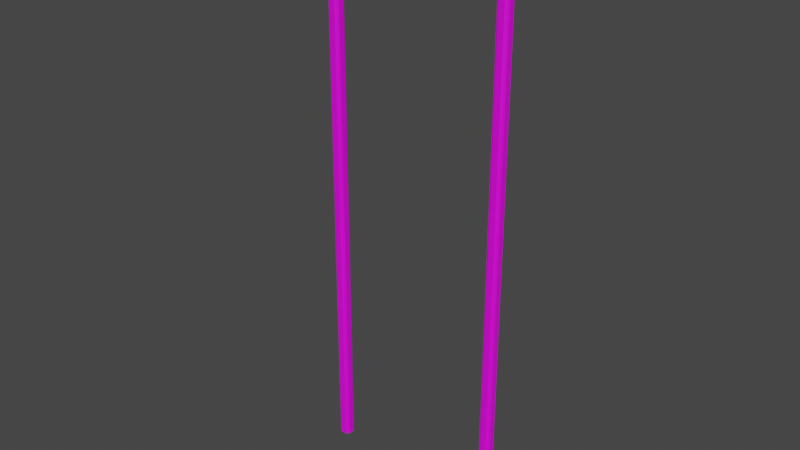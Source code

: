 # Source: MenuTable.blend  (saved by Blender 2.81.16; exported with 4.5.12 LTS)
import bpy
from mathutils import Matrix  # noqa: F401  (used for matrix-valued properties, if any)

bpy.ops.wm.read_factory_settings(use_empty=True)
scene = bpy.context.scene
scene.name = 'Scene'

# ---- collections
col_collection = bpy.data.collections.new('Collection'); scene.collection.children.link(col_collection)

# ---- images (referenced by path relative to the original .blend; pixels are not part of the script)
import os
ASSET_DIR = os.environ.get("B2B_ASSET_DIR", "")  # directory of the original .blend (textures are referenced by path, not embedded)
HERE = os.path.dirname(os.path.abspath(__file__))  # packed textures are extracted next to this script under _unpacked/

def load_image(name, relpath, width, height, colorspace="sRGB"):
    """Load a texture the original file referenced (path relative to the .blend, or extracted next to this script)."""
    p = next((c for c in (os.path.join(HERE, relpath), os.path.join(ASSET_DIR, relpath)) if relpath and os.path.exists(c)), "")
    if p:
        img = bpy.data.images.load(p, check_existing=True)
        img.name = name
    else:  # same state as the original file: an image datablock whose file is absent (Cycles renders it pink)
        img = bpy.data.images.new(name, width, height)
        img.source = "FILE"
        img.filepath = "//" + (relpath or name)
    img.colorspace_settings.name = colorspace
    return img
img_table_base_color = load_image('Table Base Color', '', 1024, 1024, 'sRGB')

# ---- materials (node trees are filled in below, after node groups)
mat_material_001 = bpy.data.materials.new('Material.001')
mat_material_001.use_transparent_shadow = False

# ---- material node trees
mat_material_001.use_nodes = True; mat_material_001.node_tree.nodes.clear()
_N = mat_material_001.node_tree.nodes; _L = mat_material_001.node_tree.links
n0 = _N.new('ShaderNodeOutputMaterial'); n0.name = 'Material Output'; n0.location = (300, 300)
n1 = _N.new('ShaderNodeBsdfPrincipled'); n1.name = 'Principled BSDF'; n1.location = (10, 300)
n1.distribution = 'GGX'
n1.subsurface_method = 'BURLEY'
n1.inputs[3].default_value = 1.45
n1.inputs[27].default_value = (0.0, 0.0, 0.0, 1.0)
n1.inputs[28].default_value = 1.0
n2 = _N.new('ShaderNodeTexImage'); n2.name = 'Image Texture'; n2.location = (-280, 275)
n2.image = img_table_base_color
_L.new(n1.outputs[0], n0.inputs[0])
_L.new(n2.outputs[0], n1.inputs[0])
n0.is_active_output = True

# ---- world
world_world = bpy.data.worlds.new('World'); scene.world = world_world
world_world.use_nodes = True; world_world.node_tree.nodes.clear()
_N = world_world.node_tree.nodes; _L = world_world.node_tree.links
n0 = _N.new('ShaderNodeOutputWorld'); n0.name = 'World Output'; n0.location = (300, 300)
n1 = _N.new('ShaderNodeBackground'); n1.name = 'Background'; n1.location = (10, 300)
n1.inputs[0].default_value = (0.05088, 0.05088, 0.05088, 1.0)
_L.new(n1.outputs[0], n0.inputs[0])
n0.is_active_output = True
world_world.color = (0.05088, 0.05088, 0.05088)
world_world.use_sun_shadow = False
world_world.sun_shadow_jitter_overblur = 0.0

# ---- meshes
me_cube_001 = bpy.data.meshes.new('Cube.001')
me_cube_001.from_pydata([(0.4388, -0.6515, 0.978), (-0.8796, -0.5768, 1.2), (0.4388, -0.6515, 1.122), (0.4388, -0.5735, 1.2), (-1.35, -0.5768, 0.978), (-1.273, -0.5768, 1.2), (-1.35, -0.5768, 1.122), (-1.351, 0.2672, 1.122), (-1.273, 0.2672, 1.2), (-1.273, 0.3452, 1.122), (-1.351, 0.2672, 0.978), (-1.273, 0.3452, 0.978), (-0.8796, 0.3452, 0.978), (0.4388, 0.3485, 0.978), (-0.8796, 0.2672, 1.2), (0.4388, 0.2705, 1.2), (0.4388, 0.3485, 1.122), (-0.8796, 0.3452, 1.122), (1.283, -0.6515, 1.122), (1.361, -0.5735, 1.122), (1.283, -0.5735, 1.2), (1.283, -0.6515, 0.978), (1.361, -0.5735, 0.978), (1.283, 0.3485, 1.122), (1.283, 0.2705, 1.2), (1.361, 0.2705, 1.122), (1.283, 0.3485, 0.978), (1.361, 0.2705, 0.978), (0.4388, 0.2705, 0.9), (0.4388, -0.5735, 0.9), (1.283, -0.5735, 0.9), (1.283, 0.2705, 0.9), (-1.273, -0.5768, 0.9), (-0.8796, -0.5768, 0.9), (-0.8796, 0.2672, 0.9), (-1.273, 0.2672, 0.9), (-1.064, 0.02324, 0.9421), (-1.029, 0.05883, 0.9421), (1.039, 0.06212, 0.9291), (1.074, 0.02654, 0.9291), (-1.173, 0.05883, 0.9421), (-1.137, 0.02324, 0.9421), (-1.137, 0.1672, 0.9421), (-1.173, 0.1317, 0.9421), (-1.029, 0.1317, 0.9421), (-1.064, 0.1672, 0.9421), (0.02039, 0.05883, 0.9), (1.074, 0.1705, 0.9291), (1.039, 0.135, 0.9291), (1.147, 0.02654, 0.9291), (1.183, 0.06212, 0.9291), (1.183, 0.135, 0.9291), (1.147, 0.1705, 0.9291), (1.039, 0.135, -2.98e-08), (1.074, 0.1705, -2.98e-08), (1.074, 0.02654, -2.98e-08), (1.039, 0.06212, -2.98e-08), (1.183, 0.06212, -2.98e-08), (1.147, 0.02654, -2.98e-08), (1.147, 0.1705, -2.98e-08), (1.183, 0.135, -2.98e-08), (-1.137, 0.02324, -2.98e-08), (-1.173, 0.05883, -2.98e-08), (-1.029, 0.05883, -2.98e-08), (-1.064, 0.02324, -2.98e-08), (-1.064, 0.1672, -2.98e-08), (-1.029, 0.1317, -2.98e-08), (-1.173, 0.1317, -2.98e-08), (-1.137, 0.1672, -2.98e-08), (-0.8796, -0.6548, 0.978), (-0.8796, -0.6548, 1.122), (-1.331, 0.3265, 1.122), (-1.331, 0.3265, 0.978), (1.34, 0.3237, 1.122), (1.34, 0.3237, 0.978), (1.339, -0.6255, 1.122), (1.339, -0.6255, 0.978), (1.17, 0.03891, 0.9291), (1.17, 0.03891, -2.98e-08), (1.17, 0.1582, 0.9291), (1.17, 0.1582, -2.98e-08), (1.051, 0.1582, 0.9291), (1.051, 0.1582, -2.98e-08), (1.051, 0.03891, 0.9291), (1.051, 0.03891, -2.98e-08), (-1.041, 0.03562, 0.9421), (-1.041, 0.03562, -2.98e-08), (-1.16, 0.03562, 0.9421), (-1.16, 0.03562, -2.98e-08), (-1.16, 0.1549, 0.9421), (-1.16, 0.1549, -2.98e-08), (-1.041, 0.1549, 0.9421), (-1.041, 0.1549, -2.98e-08), (-1.003, -0.001919, 0.9), (-1.041, 0.03562, 0.9), (-0.1112, 0.03562, 0.9), (-1.16, 0.03562, 0.9), (-1.137, 0.02324, 0.9), (-1.16, 0.1549, 0.9), (-1.173, 0.1317, 0.9), (-1.041, 0.1549, 0.9), (-1.064, 0.1672, 0.9), (-1.064, 0.02324, 0.9), (0.008022, 0.03562, 0.9), (-0.1112, 0.1549, 0.9), (0.008022, 0.1549, 0.9), (-0.1236, 0.05883, 0.9), (-0.08802, 0.1672, 0.9), (0.02039, 0.1317, 0.9), (-1.272, -0.6548, 1.122), (-1.272, -0.5768, 1.2), (-1.272, -0.6548, 0.978), (-1.272, -0.5768, 0.9), (-1.332, -0.635, 1.122), (-1.332, -0.635, 0.978), (1.051, 0.03891, -5.786), (1.074, 0.02654, -5.786), (1.17, 0.03891, -5.786), (1.183, 0.06212, -5.786), (1.17, 0.1582, -5.786), (1.147, 0.1705, -5.786), (-1.16, 0.1549, -5.786), (-1.173, 0.1317, -5.786), (-1.16, 0.03562, -5.786), (-1.137, 0.02324, -5.786), (-1.041, 0.03562, -5.786), (-1.029, 0.05883, -5.786), (1.051, 0.1582, -5.786), (1.039, 0.135, -5.786), (-1.041, 0.1549, -5.786), (-1.064, 0.1672, -5.786), (-1.064, 0.02324, -5.786), (-1.029, 0.1317, -5.786), (1.039, 0.06212, -5.786), (1.147, 0.02654, -5.786), (-1.173, 0.05883, -5.786), (-1.137, 0.1672, -5.786), (1.074, 0.1705, -5.786), (1.183, 0.135, -5.786)], [(96, 97), (98, 99), (46, 108), (100, 101), (103, 46), (102, 97), (108, 105), (107, 104), (106, 95), (102, 94)], [(61, 88, 123, 124), (15, 3, 20, 24), (13, 16, 23, 26), (11, 9, 17, 12), (40, 43, 67, 62), (19, 22, 27, 25), (2, 0, 21, 18), (5, 1, 14, 8), (4, 6, 7, 10), (33, 29, 0, 69), (8, 9, 71), (72, 11, 35), (34, 12, 13, 28), (14, 15, 16, 17), (75, 19, 20), (30, 22, 76), (24, 25, 73), (74, 27, 31), (70, 69, 0, 2), (71, 72, 10, 7), (34, 35, 11, 12), (8, 14, 17, 9), (16, 13, 12, 17), (3, 15, 14, 1), (7, 6, 5, 8), (35, 32, 4, 10), (33, 34, 28, 29), (75, 76, 22, 19), (73, 74, 26, 23), (19, 25, 24, 20), (30, 31, 27, 22), (13, 26, 31, 28), (21, 0, 29, 30), (15, 24, 23, 16), (20, 3, 2, 18), (49, 39, 55, 58), (51, 50, 57, 60), (28, 31, 30, 29), (44, 37, 63, 66), (47, 52, 59, 54), (42, 45, 65, 68), (32, 35, 34, 33), (64, 61, 124, 131), (38, 48, 53, 56), (83, 84, 55, 39), (78, 77, 49, 58), (80, 79, 51, 60), (89, 90, 67, 43), (88, 87, 40, 62), (86, 85, 36, 64), (82, 81, 47, 54), (92, 91, 44, 66), (36, 41, 61, 64), (3, 1, 70, 2), (9, 11, 72, 71), (25, 27, 74, 73), (18, 21, 76, 75), (57, 50, 77, 78), (59, 52, 79, 80), (53, 48, 81, 82), (38, 56, 84, 83), (63, 37, 85, 86), (61, 41, 87, 88), (42, 68, 90, 89), (65, 45, 91, 92), (7, 8, 71), (10, 72, 35), (26, 74, 31), (23, 24, 73), (18, 75, 20), (21, 30, 76), (110, 6, 113), (114, 4, 112), (113, 114, 111, 109), (6, 4, 114, 113), (109, 110, 113), (111, 114, 112), (70, 109, 111, 69), (5, 109, 70, 1), (32, 33, 69, 111), (86, 64, 131, 125), (116, 115, 133, 128, 127, 137, 120, 119, 138, 118, 117, 134), (126, 125, 131, 124, 123, 135, 122, 121, 136, 130, 129, 132), (60, 57, 118, 138), (78, 58, 134, 117), (88, 62, 135, 123), (66, 63, 126, 132), (55, 84, 115, 116), (56, 53, 128, 133), (63, 86, 125, 126), (80, 60, 138, 119), (90, 68, 136, 121), (57, 78, 117, 118), (58, 55, 116, 134), (53, 82, 127, 128), (92, 66, 132, 129), (62, 67, 122, 135), (82, 54, 137, 127), (59, 80, 119, 120), (65, 92, 129, 130), (68, 65, 130, 136), (84, 56, 133, 115), (67, 90, 121, 122), (54, 59, 120, 137)])
_uv = me_cube_001.uv_layers.new(name='UVMap')
_uv.uv.foreach_set('vector', [0.9754, 0.1956, 0.9754, 0.1867, 0.9754, 0.1867, 0.9754, 0.1956, 0.7355, 0.7429, 0.7355, 0.7429, 0.7355, 0.7429, 0.7355, 0.7429, 0.4073, 0.7429, 0.6202, 0.7429, 0.6202, 0.7429, 0.4073, 0.7429, 0.4073, 0.334, 0.6202, 0.334, 0.6202, 0.7083, 0.4073, 0.7083, 0.6608, 0.1778, 0.6608, 0.1531, 0.9754, 0.1531, 0.9754, 0.1778, 0.6202, 0.7429, 0.4073, 0.7429, 0.4073, 0.7429, 0.6202, 0.7429, 0.6202, 0.7429, 0.4073, 0.7429, 0.4073, 0.7429, 0.6202, 0.7429, 0.7355, 0.334, 0.7355, 0.7083, 0.7355, 0.7083, 0.7355, 0.334, 0.4073, 0.2994, 0.6202, 0.2994, 0.6202, 0.2994, 0.4073, 0.2994, 0.2919, 0.7083, 0.2919, 0.7429, 0.2919, 0.7429, 0.2919, 0.7429, 0.7355, 0.334, 0.6202, 0.334, 0.6202, 0.3167, 0.4073, 0.3167, 0.4073, 0.334, 0.2919, 0.334, 0.2919, 0.7083, 0.4073, 0.7083, 0.4073, 0.7429, 0.2919, 0.7429, 0.7355, 0.7083, 0.7355, 0.7429, 0.6202, 0.7429, 0.6202, 0.7083, 0.6202, 0.7429, 0.6202, 0.7429, 0.7355, 0.7429, 0.2919, 0.7429, 0.4073, 0.7429, 0.4073, 0.7429, 0.7355, 0.7429, 0.6202, 0.7429, 0.6202, 0.7429, 0.4073, 0.7429, 0.4073, 0.7429, 0.2919, 0.7429, 0.6202, 0.7516, 0.4073, 0.7516, 0.4073, 0.7429, 0.6202, 0.7429, 0.6202, 0.3167, 0.4073, 0.3167, 0.4073, 0.2994, 0.6202, 0.2994, 0.2919, 0.7083, 0.2919, 0.334, 0.4073, 0.334, 0.4073, 0.7083, 0.7355, 0.334, 0.7355, 0.7083, 0.6202, 0.7083, 0.6202, 0.334, 0.6202, 0.7429, 0.4073, 0.7429, 0.4073, 0.7083, 0.6202, 0.7083, 0.7355, 0.7429, 0.7355, 0.7429, 0.7355, 0.7083, 0.7355, 0.7083, 0.6202, 0.2994, 0.6202, 0.2994, 0.7355, 0.334, 0.7355, 0.334, 0.2919, 0.334, 0.2919, 0.334, 0.4073, 0.2994, 0.4073, 0.2994, 0.2919, 0.7083, 0.2919, 0.7083, 0.2919, 0.7429, 0.2919, 0.7429, 0.6202, 0.7429, 0.4073, 0.7429, 0.4073, 0.7429, 0.6202, 0.7429, 0.6202, 0.7429, 0.4073, 0.7429, 0.4073, 0.7429, 0.6202, 0.7429, 0.6202, 0.7429, 0.6202, 0.7429, 0.7355, 0.7429, 0.7355, 0.7429, 0.2919, 0.7429, 0.2919, 0.7429, 0.4073, 0.7429, 0.4073, 0.7429, 0.4073, 0.7429, 0.4073, 0.7429, 0.2919, 0.7429, 0.2919, 0.7429, 0.4073, 0.7429, 0.4073, 0.7429, 0.2919, 0.7429, 0.2919, 0.7429, 0.7355, 0.7429, 0.7355, 0.7429, 0.6202, 0.7429, 0.6202, 0.7429, 0.7355, 0.7429, 0.7355, 0.7429, 0.6202, 0.7429, 0.6202, 0.7429, 0.6608, 0.2202, 0.6608, 0.1956, 0.9754, 0.1956, 0.9754, 0.2202, 0.6608, 0.2627, 0.6608, 0.2381, 0.9754, 0.2381, 0.9754, 0.2627, 0.2919, 0.7429, 0.2919, 0.7429, 0.2919, 0.7429, 0.2919, 0.7429, 0.6608, 0.2627, 0.6608, 0.2381, 0.9754, 0.2381, 0.9754, 0.2627, 0.6608, 0.1353, 0.6608, 0.1106, 0.9754, 0.1106, 0.9754, 0.1353, 0.6608, 0.1353, 0.6608, 0.1106, 0.9754, 0.1106, 0.9754, 0.1353, 0.2919, 0.334, 0.2919, 0.334, 0.2919, 0.7083, 0.2919, 0.7083, 0.9754, 0.2202, 0.9754, 0.1956, 0.9754, 0.1956, 0.9754, 0.2202, 0.6608, 0.1778, 0.6608, 0.1531, 0.9754, 0.1531, 0.9754, 0.1778, 0.6608, 0.1867, 0.9754, 0.1867, 0.9754, 0.1956, 0.6608, 0.1956, 0.9754, 0.2292, 0.6608, 0.2292, 0.6608, 0.2202, 0.9754, 0.2202, 0.9754, 0.2716, 0.6608, 0.2716, 0.6608, 0.2627, 0.9754, 0.2627, 0.6608, 0.1442, 0.9754, 0.1442, 0.9754, 0.1531, 0.6608, 0.1531, 0.9754, 0.1867, 0.6608, 0.1867, 0.6608, 0.1778, 0.9754, 0.1778, 0.9754, 0.2292, 0.6608, 0.2292, 0.6608, 0.2202, 0.9754, 0.2202, 0.9754, 0.1442, 0.6608, 0.1442, 0.6608, 0.1353, 0.9754, 0.1353, 0.9754, 0.2716, 0.6608, 0.2716, 0.6608, 0.2627, 0.9754, 0.2627, 0.6608, 0.2202, 0.6608, 0.1956, 0.9754, 0.1956, 0.9754, 0.2202, 0.7355, 0.7429, 0.7355, 0.7083, 0.7355, 0.7429, 0.7355, 0.7429, 0.6202, 0.334, 0.4073, 0.334, 0.4073, 0.3167, 0.6202, 0.3167, 0.6202, 0.7429, 0.4073, 0.7429, 0.4073, 0.7429, 0.6202, 0.7429, 0.6202, 0.7429, 0.4073, 0.7429, 0.4073, 0.7429, 0.6202, 0.7429, 0.9754, 0.2381, 0.6608, 0.2381, 0.6608, 0.2292, 0.9754, 0.2292, 0.9754, 0.1106, 0.6608, 0.1106, 0.6608, 0.1017, 0.9754, 0.1017, 0.9754, 0.1531, 0.6608, 0.1531, 0.6608, 0.1442, 0.9754, 0.1442, 0.6608, 0.1778, 0.9754, 0.1778, 0.9754, 0.1867, 0.6608, 0.1867, 0.9754, 0.2381, 0.6608, 0.2381, 0.6608, 0.2292, 0.9754, 0.2292, 0.9754, 0.1956, 0.6608, 0.1956, 0.6608, 0.1867, 0.9754, 0.1867, 0.6608, 0.1353, 0.9754, 0.1353, 0.9754, 0.1442, 0.6608, 0.1442, 0.9754, 0.1106, 0.6608, 0.1106, 0.6608, 0.1017, 0.9754, 0.1017, 0.6202, 0.2994, 0.7355, 0.334, 0.6202, 0.3167, 0.4073, 0.2994, 0.4073, 0.3167, 0.2919, 0.334, 0.4073, 0.7429, 0.4073, 0.7429, 0.2919, 0.7429, 0.6202, 0.7429, 0.7355, 0.7429, 0.6202, 0.7429, 0.6202, 0.7429, 0.6202, 0.7429, 0.7355, 0.7429, 0.4073, 0.7429, 0.2919, 0.7429, 0.4073, 0.7429, 0.7355, 0.334, 0.6202, 0.334, 0.6202, 0.3167, 0.4073, 0.3167, 0.4073, 0.334, 0.2919, 0.334, 0.6202, 0.3167, 0.4073, 0.3167, 0.4073, 0.2994, 0.6202, 0.2994, 0.6202, 0.334, 0.4073, 0.334, 0.4073, 0.3167, 0.6202, 0.3167, 0.6202, 0.2994, 0.7355, 0.334, 0.6202, 0.3167, 0.4073, 0.2994, 0.4073, 0.3167, 0.2919, 0.334, 0.6202, 0.7516, 0.6202, 0.2994, 0.4073, 0.2994, 0.4073, 0.7516, 0.7355, 0.334, 0.6202, 0.2994, 0.6202, 0.7516, 0.7355, 0.7083, 0.2919, 0.334, 0.2919, 0.7083, 0.4073, 0.7516, 0.4073, 0.2994, 0.9754, 0.2292, 0.9754, 0.2202, 0.9754, 0.2202, 0.9754, 0.2292, 0.7884, 0.02924, 0.7945, 0.01772, 0.806, 0.01158, 0.8422, 0.01158, 0.8537, 0.01772, 0.8598, 0.02924, 0.8598, 0.06539, 0.8537, 0.07691, 0.8422, 0.08304, 0.806, 0.08304, 0.7945, 0.07691, 0.7884, 0.06539, 0.8598, 0.06539, 0.8537, 0.07691, 0.8422, 0.08304, 0.806, 0.08304, 0.7945, 0.07691, 0.7884, 0.06539, 0.7884, 0.02924, 0.7945, 0.01772, 0.806, 0.01158, 0.8422, 0.01158, 0.8537, 0.01772, 0.8598, 0.02924, 0.9754, 0.2627, 0.9754, 0.2381, 0.9754, 0.2381, 0.9754, 0.2627, 0.9754, 0.2292, 0.9754, 0.2202, 0.9754, 0.2202, 0.9754, 0.2292, 0.9754, 0.1867, 0.9754, 0.1778, 0.9754, 0.1778, 0.9754, 0.1867, 0.9754, 0.2627, 0.9754, 0.2381, 0.9754, 0.2381, 0.9754, 0.2627, 0.9754, 0.1956, 0.9754, 0.1867, 0.9754, 0.1867, 0.9754, 0.1956, 0.9754, 0.1778, 0.9754, 0.1531, 0.9754, 0.1531, 0.9754, 0.1778, 0.9754, 0.2381, 0.9754, 0.2292, 0.9754, 0.2292, 0.9754, 0.2381, 0.9754, 0.2716, 0.9754, 0.2627, 0.9754, 0.2627, 0.9754, 0.2716, 0.9754, 0.1442, 0.9754, 0.1353, 0.9754, 0.1353, 0.9754, 0.1442, 0.9754, 0.2381, 0.9754, 0.2292, 0.9754, 0.2292, 0.9754, 0.2381, 0.9754, 0.2202, 0.9754, 0.1956, 0.9754, 0.1956, 0.9754, 0.2202, 0.9754, 0.1531, 0.9754, 0.1442, 0.9754, 0.1442, 0.9754, 0.1531, 0.9754, 0.2716, 0.9754, 0.2627, 0.9754, 0.2627, 0.9754, 0.2716, 0.9754, 0.1778, 0.9754, 0.1531, 0.9754, 0.1531, 0.9754, 0.1778, 0.9754, 0.1442, 0.9754, 0.1353, 0.9754, 0.1353, 0.9754, 0.1442, 0.9754, 0.1106, 0.9754, 0.1017, 0.9754, 0.1017, 0.9754, 0.1106, 0.9754, 0.1106, 0.9754, 0.1017, 0.9754, 0.1017, 0.9754, 0.1106, 0.9754, 0.1353, 0.9754, 0.1106, 0.9754, 0.1106, 0.9754, 0.1353, 0.9754, 0.1867, 0.9754, 0.1778, 0.9754, 0.1778, 0.9754, 0.1867, 0.9754, 0.1531, 0.9754, 0.1442, 0.9754, 0.1442, 0.9754, 0.1531, 0.9754, 0.1353, 0.9754, 0.1106, 0.9754, 0.1106, 0.9754, 0.1353])
me_cube_001.materials.append(mat_material_001)
me_cube_001.use_remesh_fix_poles = True
me_cube_001.use_remesh_preserve_attributes = False
me_cube_001.use_mirror_vertex_groups = False
me_cube_001.update()

# ---- objects
ob_cube = bpy.data.objects.new('Cube', me_cube_001)

# ---- transforms, parenting, visibility, modifiers, constraints
ob_cube.location = (0.0, 0.0, 0.0)
ob_cube.lineart.crease_threshold = 0.0

# ---- collection membership
col_collection.objects.link(ob_cube)

# ---- scene / render settings (as saved in the file)
scene.frame_start = 1; scene.frame_end = 250; scene.frame_set(1)
scene.render.engine = 'BLENDER_EEVEE_NEXT'
scene.cycles.use_denoising = False
scene.cycles.samples = 128
scene.cycles.sampling_pattern = 'TABULATED_SOBOL'
scene.cycles.use_adaptive_sampling = False
scene.cycles.use_light_tree = False
scene.view_settings.view_transform = 'Filmic'
bpy.context.view_layer.update()

# ---- added for rendering (the .blend has no active camera and no usable light): camera, sun
cam_auto = bpy.data.cameras.new('AutoCamera')
cam_auto.lens = 50.0
cam_auto.sensor_width = 36.0
cam_auto.clip_end = 1000.0
ob_auto_camera = bpy.data.objects.new('AutoCamera', cam_auto)
scene.collection.objects.link(ob_auto_camera)
ob_auto_camera.location = (7.0007, -8.54778, 3.30326)
ob_auto_camera.rotation_euler = (1.09748, -7.21219e-08, 0.694738)
scene.camera = ob_auto_camera
light_auto_sun = bpy.data.lights.new('AutoSun', 'SUN')
light_auto_sun.energy = 3.0
light_auto_sun.angle = 0.0523599
ob_auto_sun = bpy.data.objects.new('AutoSun', light_auto_sun)
scene.collection.objects.link(ob_auto_sun)
ob_auto_sun.rotation_euler = (0.872665, 0.174533, 0.523599)
bpy.context.view_layer.update()
